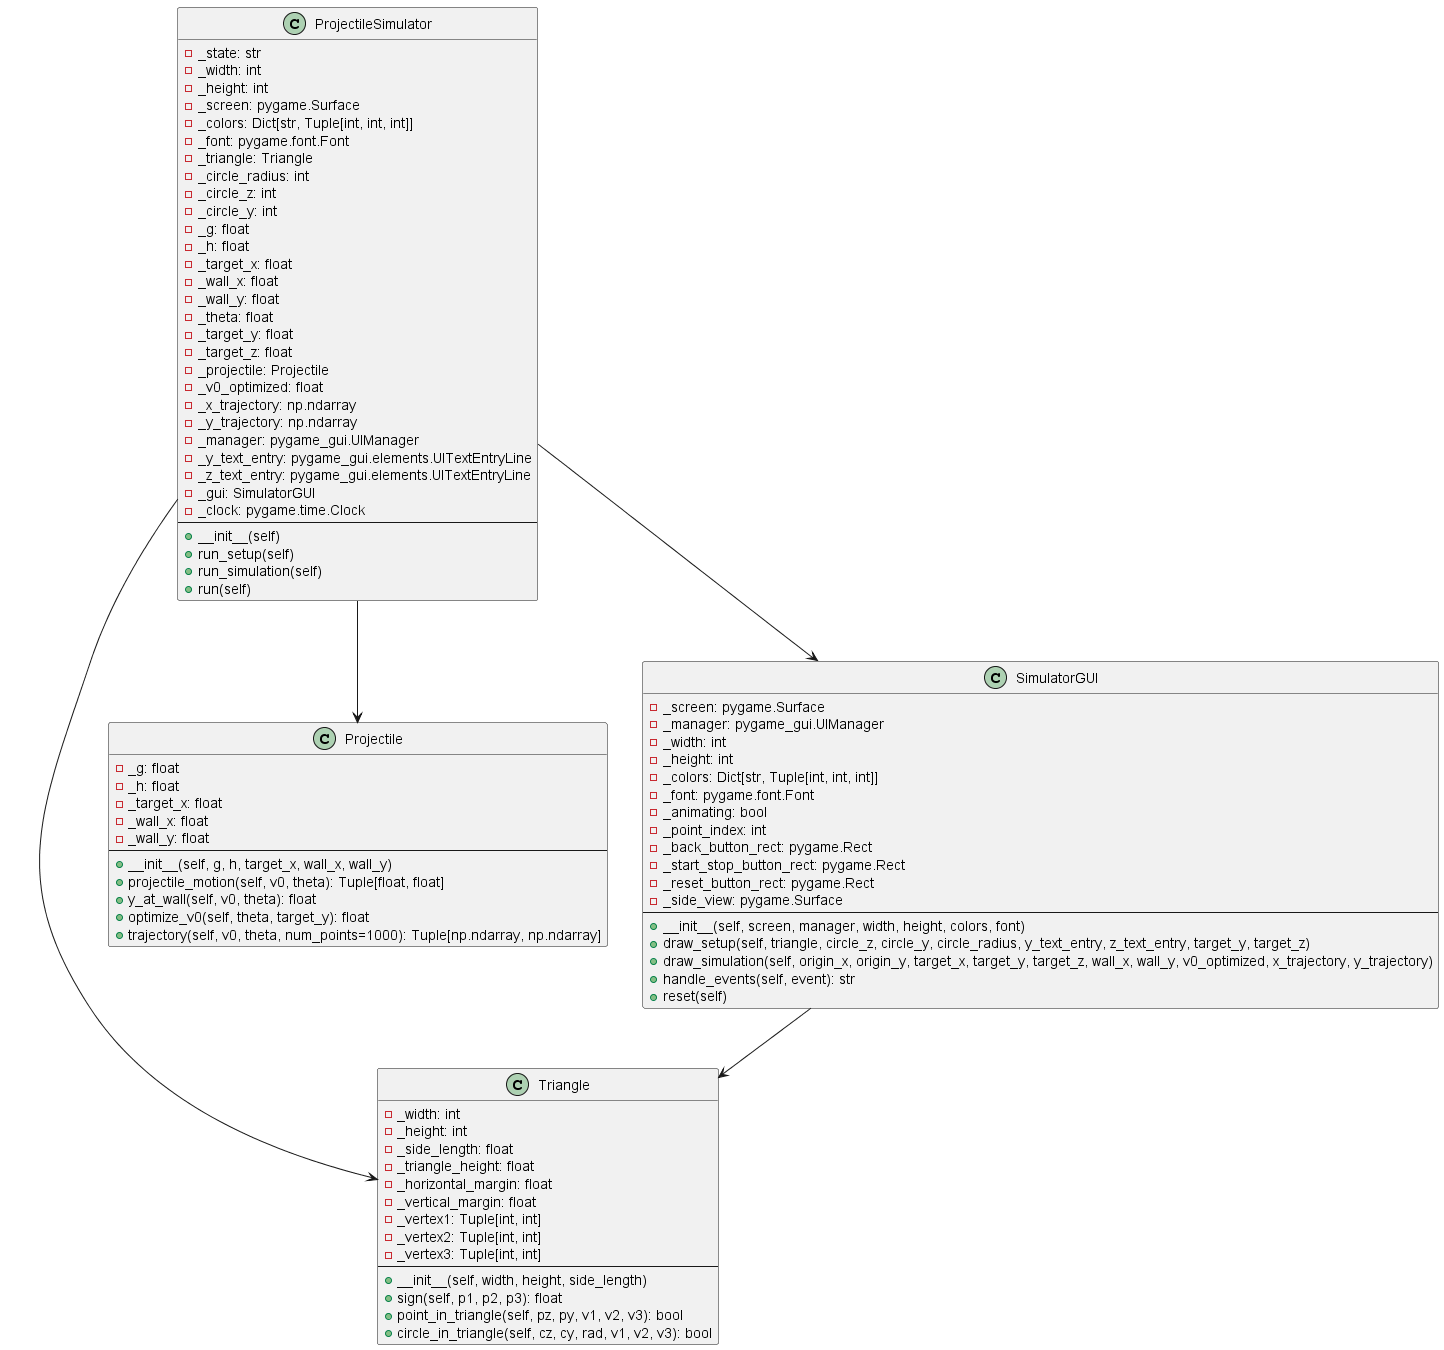

The diagram above was rendered by PlantUML. Its source (embedded in the PNG):
@startuml

class Triangle {
    - _width: int
    - _height: int
    - _side_length: float
    - _triangle_height: float
    - _horizontal_margin: float
    - _vertical_margin: float
    - _vertex1: Tuple[int, int]
    - _vertex2: Tuple[int, int]
    - _vertex3: Tuple[int, int]
    --
    + __init__(self, width, height, side_length)
    + sign(self, p1, p2, p3): float
    + point_in_triangle(self, pz, py, v1, v2, v3): bool
    + circle_in_triangle(self, cz, cy, rad, v1, v2, v3): bool
}

class Projectile {
    - _g: float
    - _h: float
    - _target_x: float
    - _wall_x: float
    - _wall_y: float
    --
    + __init__(self, g, h, target_x, wall_x, wall_y)
    + projectile_motion(self, v0, theta): Tuple[float, float]
    + y_at_wall(self, v0, theta): float
    + optimize_v0(self, theta, target_y): float
    + trajectory(self, v0, theta, num_points=1000): Tuple[np.ndarray, np.ndarray]
}

class SimulatorGUI {
    - _screen: pygame.Surface
    - _manager: pygame_gui.UIManager
    - _width: int
    - _height: int
    - _colors: Dict[str, Tuple[int, int, int]]
    - _font: pygame.font.Font
    - _animating: bool
    - _point_index: int
    - _back_button_rect: pygame.Rect
    - _start_stop_button_rect: pygame.Rect
    - _reset_button_rect: pygame.Rect
    - _side_view: pygame.Surface
    --
    + __init__(self, screen, manager, width, height, colors, font)
    + draw_setup(self, triangle, circle_z, circle_y, circle_radius, y_text_entry, z_text_entry, target_y, target_z)
    + draw_simulation(self, origin_x, origin_y, target_x, target_y, target_z, wall_x, wall_y, v0_optimized, x_trajectory, y_trajectory)
    + handle_events(self, event): str
    + reset(self)
}

class ProjectileSimulator {
    - _state: str
    - _width: int
    - _height: int
    - _screen: pygame.Surface
    - _colors: Dict[str, Tuple[int, int, int]]
    - _font: pygame.font.Font
    - _triangle: Triangle
    - _circle_radius: int
    - _circle_z: int
    - _circle_y: int
    - _g: float
    - _h: float
    - _target_x: float
    - _wall_x: float
    - _wall_y: float
    - _theta: float
    - _target_y: float
    - _target_z: float
    - _projectile: Projectile
    - _v0_optimized: float
    - _x_trajectory: np.ndarray
    - _y_trajectory: np.ndarray
    - _manager: pygame_gui.UIManager
    - _y_text_entry: pygame_gui.elements.UITextEntryLine
    - _z_text_entry: pygame_gui.elements.UITextEntryLine
    - _gui: SimulatorGUI
    - _clock: pygame.time.Clock
    --
    + __init__(self)
    + run_setup(self)
    + run_simulation(self)
    + run(self)
}

ProjectileSimulator --> Triangle
ProjectileSimulator --> Projectile
ProjectileSimulator --> SimulatorGUI
SimulatorGUI --> Triangle
@enduml